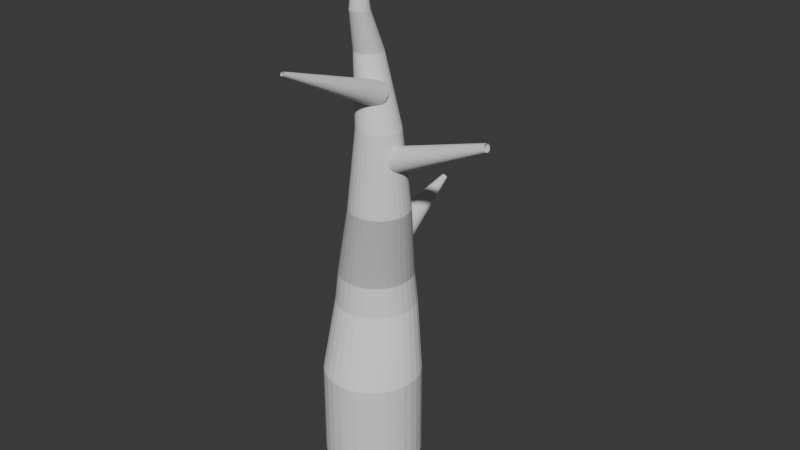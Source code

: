 # Source: env_tree_Harper_01.blend  (saved by Blender 5.0.119; exported with 4.5.12 LTS)
import bpy
from mathutils import Matrix  # noqa: F401  (used for matrix-valued properties, if any)

bpy.ops.wm.read_factory_settings(use_empty=True)
scene = bpy.context.scene
scene.name = 'Scene'

# ---- collections
col_collection = bpy.data.collections.new('Collection'); scene.collection.children.link(col_collection)

# ---- world
world_world = bpy.data.worlds.new('World'); scene.world = world_world
world_world.use_nodes = True; world_world.node_tree.nodes.clear()
_N = world_world.node_tree.nodes; _L = world_world.node_tree.links
n0 = _N.new('ShaderNodeOutputWorld'); n0.name = 'World Output'; n0.location = (200, 100)
n1 = _N.new('ShaderNodeBackground'); n1.name = 'Background'; n1.location = (-200, 100)
n1.inputs[0].default_value = (0.05088, 0.05088, 0.05088, 1.0)
_L.new(n1.outputs[0], n0.inputs[0])
n0.is_active_output = True
world_world.color = (0.05088, 0.05088, 0.05088)
world_world.sun_shadow_jitter_overblur = 0.0

# ---- meshes
me_x = bpy.data.meshes.new('柱体')
me_x.from_pydata([(0.0, 1.0, -1.0), (0.0, 1.0, 1.0), (0.1951, 0.9808, -1.0), (0.1951, 0.9808, 1.0), (0.3827, 0.9239, -1.0), (0.3827, 0.9239, 1.0), (0.5556, 0.8315, -1.0), (0.5556, 0.8315, 1.0), (0.7071, 0.7071, -1.0), (0.7071, 0.7071, 1.0), (0.8315, 0.5556, -1.0), (0.8315, 0.5556, 1.0), (0.9239, 0.3827, -1.0), (0.9239, 0.3827, 1.0), (0.9808, 0.1951, -1.0), (0.9808, 0.1951, 1.0), (1.0, 0.0, -1.0), (1.0, 0.0, 1.0), (0.9808, -0.1951, -1.0), (0.9808, -0.1951, 1.0), (0.9239, -0.3827, -1.0), (0.9239, -0.3827, 1.0), (0.8315, -0.5556, -1.0), (0.8315, -0.5556, 1.0), (0.7071, -0.7071, -1.0), (0.7071, -0.7071, 1.0), (0.5556, -0.8315, -1.0), (0.5556, -0.8315, 1.0), (0.3827, -0.9239, -1.0), (0.3827, -0.9239, 1.0), (0.1951, -0.9808, -1.0), (0.1951, -0.9808, 1.0), (0.0, -1.0, -1.0), (0.0, -1.0, 1.0), (-0.1951, -0.9808, -1.0), (-0.1951, -0.9808, 1.0), (-0.3827, -0.9239, -1.0), (-0.3827, -0.9239, 1.0), (-0.5556, -0.8315, -1.0), (-0.5556, -0.8315, 1.0), (-0.7071, -0.7071, -1.0), (-0.7071, -0.7071, 1.0), (-0.8315, -0.5556, -1.0), (-0.8315, -0.5556, 1.0), (-0.9239, -0.3827, -1.0), (-0.9239, -0.3827, 1.0), (-0.9808, -0.1951, -1.0), (-0.9808, -0.1951, 1.0), (-1.0, 0.0, -1.0), (-1.0, 0.0, 1.0), (-0.9808, 0.1951, -1.0), (-0.9808, 0.1951, 1.0), (-0.9239, 0.3827, -1.0), (-0.9239, 0.3827, 1.0), (-0.8315, 0.5556, -1.0), (-0.8315, 0.5556, 1.0), (-0.7071, 0.7071, -1.0), (-0.7071, 0.7071, 1.0), (-0.5556, 0.8315, -1.0), (-0.5556, 0.8315, 1.0), (-0.3827, 0.9239, -1.0), (-0.3827, 0.9239, 1.0), (-0.1951, 0.9808, -1.0), (-0.1951, 0.9808, 1.0), (0.00638, 0.03207, 9.978), (1.741e-07, 0.0327, 9.978), (0.01251, 0.03021, 9.978), (0.01817, 0.02719, 9.978), (0.02312, 0.02312, 9.978), (0.02719, 0.01817, 9.978), (0.03021, 0.01251, 9.978), (0.03207, 0.00638, 9.978), (0.0327, 1.441e-08, 9.978), (0.03207, -0.00638, 9.978), (0.03021, -0.01251, 9.978), (0.02719, -0.01817, 9.978), (0.02312, -0.02312, 9.978), (0.01817, -0.02719, 9.978), (0.01251, -0.03021, 9.978), (0.00638, -0.03207, 9.978), (1.741e-07, -0.0327, 9.978), (-0.00638, -0.03207, 9.978), (-0.01251, -0.03021, 9.978), (-0.01817, -0.02719, 9.978), (-0.02312, -0.02312, 9.978), (-0.02719, -0.01817, 9.978), (-0.03021, -0.01251, 9.978), (-0.03207, -0.00638, 9.978), (-0.0327, 1.441e-08, 9.978), (-0.03207, 0.00638, 9.978), (-0.03021, 0.01251, 9.978), (-0.02719, 0.01817, 9.978), (-0.02312, 0.02312, 9.978), (-0.01817, 0.02719, 9.978), (-0.01251, 0.03021, 9.978), (-0.00638, 0.03207, 9.978), (0.383, 0.9599, 2.249), (0.4603, 0.8152, 2.249), (0.007443, -0.2781, 2.249), (-0.1495, -0.3257, 2.249), (-1.134, 0.3317, 2.249), (-1.15, 0.495, 2.249), (-0.1495, 1.316, 2.249), (0.007443, 1.268, 2.249), (0.4603, 0.1747, 2.249), (0.383, 0.03008, 2.249), (-0.7777, -0.2008, 2.249), (-0.9045, -0.09673, 2.249), (-0.9045, 1.087, 2.249), (-0.7777, 1.191, 2.249), (0.5079, 0.6582, 2.249), (-0.3128, -0.3418, 2.249), (-1.134, 0.6582, 2.249), (0.1521, 1.191, 2.249), (0.2789, -0.09673, 2.249), (-1.009, 0.03008, 2.249), (-0.633, 1.268, 2.249), (0.524, 0.495, 2.249), (-0.476, -0.3257, 2.249), (-1.086, 0.8152, 2.249), (0.2789, 1.087, 2.249), (0.1521, -0.2008, 2.249), (-1.086, 0.1747, 2.249), (-0.476, 1.316, 2.249), (0.5079, 0.3317, 2.249), (-0.633, -0.2781, 2.249), (-1.009, 0.9599, 2.249), (-0.3128, 1.332, 2.249), (0.3266, 0.9222, 2.878), (-0.01849, -0.2155, 2.878), (-1.067, 0.3449, 2.878), (-0.1628, 1.249, 2.878), (0.3977, 0.2007, 2.878), (-0.74, -0.1444, 2.878), (-0.8566, 1.039, 2.878), (-0.3128, 1.264, 2.878), (0.3977, 0.7893, 2.878), (-0.1628, -0.2593, 2.878), (-1.082, 0.495, 2.878), (-0.01849, 1.205, 2.878), (0.3266, 0.06773, 2.878), (-0.8566, -0.04881, 2.878), (-0.74, 1.134, 2.878), (0.4415, 0.645, 2.878), (-0.3128, -0.2741, 2.878), (-1.067, 0.645, 2.878), (0.1145, 1.134, 2.878), (0.231, -0.04881, 2.878), (-0.9522, 0.06773, 2.878), (-0.6071, 1.205, 2.878), (0.4562, 0.495, 2.878), (-0.4628, -0.2593, 2.878), (-1.023, 0.7893, 2.878), (0.231, 1.039, 2.878), (0.1145, -0.1444, 2.878), (-1.023, 0.2007, 2.878), (-0.4628, 1.249, 2.878), (0.4415, 0.3449, 2.878), (-0.6071, -0.2155, 2.878), (-0.9522, 0.9222, 2.878), (0.8653, 0.1586, 4.749), (0.597, -0.7261, 4.749), (-0.2183, -0.2903, 4.749), (0.4848, 0.4128, 4.749), (0.9206, -0.4025, 4.749), (0.03593, -0.6708, 4.749), (-0.05468, 0.2492, 4.749), (0.3681, 0.4243, 4.749), (0.9206, 0.0552, 4.749), (0.4848, -0.7601, 4.749), (-0.2298, -0.1736, 4.749), (0.597, 0.3788, 4.749), (0.8653, -0.5058, 4.749), (-0.05468, -0.5965, 4.749), (0.03593, 0.3236, 4.749), (0.9546, -0.05697, 4.749), (0.3681, -0.7716, 4.749), (-0.2183, -0.05697, 4.749), (0.7004, 0.3236, 4.749), (0.791, -0.5965, 4.749), (-0.129, -0.5058, 4.749), (0.1393, 0.3788, 4.749), (0.9661, -0.1736, 4.749), (0.2515, -0.7601, 4.749), (-0.1843, 0.0552, 4.749), (0.791, 0.2492, 4.749), (0.7004, -0.6708, 4.749), (-0.1843, -0.4025, 4.749), (0.2515, 0.4128, 4.749), (0.9546, -0.2903, 4.749), (0.1393, -0.7261, 4.749), (-0.129, 0.1586, 4.749), (0.7238, 0.06403, 6.329), (0.5319, -0.5689, 6.329), (-0.05142, -0.2571, 6.329), (0.4516, 0.2459, 6.329), (0.7634, -0.3373, 6.329), (0.1305, -0.5293, 6.329), (0.06565, 0.1289, 6.329), (0.3681, 0.2542, 6.329), (0.7634, -0.009924, 6.329), (0.4516, -0.5932, 6.329), (-0.05964, -0.1736, 6.329), (0.5319, 0.2216, 6.329), (0.7238, -0.4113, 6.329), (0.06565, -0.4761, 6.329), (0.1305, 0.1821, 6.329), (0.7877, -0.09017, 6.329), (0.3681, -0.6014, 6.329), (-0.05142, -0.09017, 6.329), (0.6058, 0.1821, 6.329), (0.6706, -0.4761, 6.329), (0.01245, -0.4113, 6.329), (0.2044, 0.2216, 6.329), (0.7959, -0.1736, 6.329), (0.2847, -0.5932, 6.329), (-0.02708, -0.009924, 6.329), (0.6706, 0.1289, 6.329), (0.6058, -0.5293, 6.329), (-0.02708, -0.3373, 6.329), (0.2847, 0.2459, 6.329), (0.7877, -0.2571, 6.329), (0.2044, -0.5689, 6.329), (0.01245, 0.06403, 6.329), (0.2352, 0.1572, 7.656), (0.1083, -0.2614, 7.656), (-0.2775, -0.05519, 7.656), (0.05519, 0.2775, 7.656), (0.2614, -0.1083, 7.656), (-0.1572, -0.2352, 7.656), (-0.2, 0.2, 7.656), (1.29e-07, 0.2829, 7.656), (0.2614, 0.1083, 7.656), (0.05519, -0.2775, 7.656), (-0.2829, 1.069e-08, 7.656), (0.1083, 0.2614, 7.656), (0.2352, -0.1572, 7.656), (-0.2, -0.2, 7.656), (-0.1572, 0.2352, 7.656), (0.2775, 0.05519, 7.656), (1.29e-07, -0.2829, 7.656), (-0.2775, 0.05519, 7.656), (0.1572, 0.2352, 7.656), (0.2, -0.2, 7.656), (-0.2352, -0.1572, 7.656), (-0.1083, 0.2614, 7.656), (0.2829, 1.069e-08, 7.656), (-0.05519, -0.2775, 7.656), (-0.2614, 0.1083, 7.656), (0.2, 0.2, 7.656), (0.1572, -0.2352, 7.656), (-0.2614, -0.1083, 7.656), (-0.05519, 0.2775, 7.656), (0.2775, -0.05519, 7.656), (-0.1083, -0.2614, 7.656), (-0.2352, 0.1572, 7.656), (0.2253, -0.1937, 8.458), (0.1404, -0.4735, 8.458), (-0.1175, -0.3356, 8.458), (0.1049, -0.1133, 8.458), (0.2427, -0.3711, 8.458), (-0.03706, -0.456, 8.458), (-0.06572, -0.165, 8.458), (0.06801, -0.1096, 8.458), (0.2427, -0.2264, 8.458), (0.1049, -0.4842, 8.458), (-0.1211, -0.2987, 8.458), (0.1404, -0.124, 8.458), (0.2253, -0.4038, 8.458), (-0.06572, -0.4325, 8.458), (-0.03706, -0.1415, 8.458), (0.2535, -0.2619, 8.458), (0.06801, -0.4879, 8.458), (-0.1175, -0.2619, 8.458), (0.1731, -0.1415, 8.458), (0.2017, -0.4325, 8.458), (-0.08924, -0.4038, 8.458), (-0.004364, -0.124, 8.458), (0.2571, -0.2987, 8.458), (0.03111, -0.4842, 8.458), (-0.1067, -0.2264, 8.458), (0.2017, -0.165, 8.458), (0.1731, -0.456, 8.458), (-0.1067, -0.3711, 8.458), (0.03111, -0.1133, 8.458), (0.2535, -0.3356, 8.458), (-0.004364, -0.4735, 8.458), (-0.08924, -0.1937, 8.458), (0.1602, -0.2371, 9.184), (0.1105, -0.4012, 9.184), (-0.04077, -0.3204, 9.184), (0.08965, -0.19, 9.184), (0.1705, -0.3412, 9.184), (0.006391, -0.391, 9.184), (-0.01042, -0.2203, 9.184), (0.06801, -0.1878, 9.184), (0.1705, -0.2563, 9.184), (0.08965, -0.4075, 9.184), (-0.0429, -0.2987, 9.184), (0.1105, -0.1963, 9.184), (0.1602, -0.3604, 9.184), (-0.01042, -0.3772, 9.184), (0.006391, -0.2065, 9.184), (0.1768, -0.2771, 9.184), (0.06801, -0.4097, 9.184), (-0.04077, -0.2771, 9.184), (0.1296, -0.2065, 9.184), (0.1464, -0.3772, 9.184), (-0.02421, -0.3604, 9.184), (0.02557, -0.1963, 9.184), (0.1789, -0.2987, 9.184), (0.04637, -0.4075, 9.184), (-0.03446, -0.2563, 9.184), (0.1464, -0.2203, 9.184), (0.1296, -0.391, 9.184), (-0.03446, -0.3412, 9.184), (0.04637, -0.19, 9.184), (0.1768, -0.3204, 9.184), (0.02557, -0.4012, 9.184), (-0.02421, -0.2371, 9.184), (7.019e-09, 0.3922, 3.115), (0.08199, 0.3881, 3.122), (0.1608, 0.3758, 3.142), (0.2335, 0.3559, 3.176), (0.2972, 0.3291, 3.22), (0.3494, 0.2965, 3.275), (0.3883, 0.2593, 3.338), (0.4122, 0.2188, 3.405), (0.4203, 0.1768, 3.476), (0.4122, 0.1348, 3.546), (0.3883, 0.0944, 3.614), (0.3494, 0.05717, 3.676), (0.2972, 0.02453, 3.731), (0.2335, -0.00226, 3.776), (0.1608, -0.02216, 3.809), (0.08199, -0.03442, 3.83), (7.019e-09, -0.03856, 3.836), (-0.08199, -0.03442, 3.83), (-0.1608, -0.02216, 3.809), (-0.2335, -0.00226, 3.776), (-0.2972, 0.02453, 3.731), (-0.3494, 0.05717, 3.676), (-0.3883, 0.0944, 3.614), (-0.4122, 0.1348, 3.546), (-0.4203, 0.1768, 3.476), (-0.4122, 0.2188, 3.405), (-0.3883, 0.2593, 3.338), (-0.3494, 0.2965, 3.275), (-0.2972, 0.3291, 3.22), (-0.2335, 0.3559, 3.176), (-0.1608, 0.3758, 3.142), (-0.08199, 0.3881, 3.122), (2.777e-09, 2.303, 4.36), (0.01135, 2.303, 4.361), (0.02226, 2.301, 4.364), (0.03232, 2.298, 4.369), (0.04114, 2.295, 4.375), (0.04837, 2.29, 4.383), (0.05375, 2.285, 4.391), (0.05706, 2.279, 4.401), (0.05818, 2.274, 4.41), (0.05706, 2.268, 4.42), (0.05375, 2.262, 4.429), (0.04837, 2.257, 4.438), (0.04114, 2.252, 4.446), (0.03232, 2.249, 4.452), (0.02226, 2.246, 4.456), (0.01135, 2.244, 4.459), (2.777e-09, 2.244, 4.46), (-0.01135, 2.244, 4.459), (-0.02226, 2.246, 4.456), (-0.03232, 2.249, 4.452), (-0.04114, 2.252, 4.446), (-0.04837, 2.257, 4.438), (-0.05375, 2.262, 4.429), (-0.05706, 2.268, 4.42), (-0.05818, 2.274, 4.41), (-0.05706, 2.279, 4.401), (-0.05375, 2.285, 4.391), (-0.04837, 2.29, 4.383), (-0.04114, 2.295, 4.375), (-0.03232, 2.298, 4.369), (-0.02226, 2.301, 4.364), (-0.01135, 2.303, 4.361), (0.5739, -0.2833, 6.869), (0.4628, -0.09209, 7.181), (0.1255, -0.1863, 7.027), (0.4164, -0.3383, 6.779), (0.5968, -0.162, 7.066), (0.2307, -0.104, 7.161), (0.1932, -0.3029, 6.837), (0.3681, -0.3408, 6.775), (0.5968, -0.261, 6.905), (0.4164, -0.08473, 7.193), (0.1207, -0.2115, 6.986), (0.4628, -0.331, 6.791), (0.5739, -0.1397, 7.103), (0.1932, -0.1201, 7.135), (0.2307, -0.319, 6.81), (0.6108, -0.2367, 6.945), (0.3681, -0.08224, 7.197), (0.1255, -0.2367, 6.945), (0.5056, -0.319, 6.81), (0.5431, -0.1201, 7.135), (0.1624, -0.1397, 7.103), (0.2735, -0.331, 6.791), (0.6156, -0.2115, 6.986), (0.3199, -0.08473, 7.193), (0.1395, -0.261, 6.905), (0.5431, -0.3029, 6.837), (0.5056, -0.104, 7.161), (0.1395, -0.162, 7.066), (0.3199, -0.3383, 6.779), (0.6108, -0.1863, 7.027), (0.2735, -0.09209, 7.181), (0.1624, -0.2833, 6.869), (0.5739, -0.2833, 6.869), (0.4628, -0.09209, 7.181), (0.1255, -0.1863, 7.027), (0.4164, -0.3383, 6.779), (0.5968, -0.162, 7.066), (0.2307, -0.104, 7.161), (0.1932, -0.3029, 6.837), (0.3681, -0.3408, 6.775), (0.5968, -0.261, 6.905), (0.4164, -0.08473, 7.193), (0.1207, -0.2115, 6.986), (0.4628, -0.331, 6.791), (0.5739, -0.1397, 7.103), (0.1932, -0.1201, 7.135), (0.2307, -0.319, 6.81), (0.6108, -0.2367, 6.945), (0.3681, -0.08224, 7.197), (0.1255, -0.2367, 6.945), (0.5056, -0.319, 6.81), (0.5431, -0.1201, 7.135), (0.1624, -0.1397, 7.103), (0.2735, -0.331, 6.791), (0.6156, -0.2115, 6.986), (0.3199, -0.08473, 7.193), (0.1395, -0.261, 6.905), (0.5431, -0.3029, 6.837), (0.5056, -0.104, 7.161), (0.1395, -0.162, 7.066), (0.3199, -0.3383, 6.779), (0.6108, -0.1863, 7.027), (0.2735, -0.09209, 7.181), (0.1624, -0.2833, 6.869), (0.4005, -2.496, 7.94), (0.3831, -2.466, 7.989), (0.3299, -2.481, 7.965), (0.3757, -2.505, 7.926), (0.4041, -2.477, 7.971), (0.3465, -2.468, 7.986), (0.3406, -2.499, 7.935), (0.3681, -2.505, 7.925), (0.4041, -2.493, 7.946), (0.3757, -2.465, 7.991), (0.3292, -2.485, 7.958), (0.3831, -2.504, 7.928), (0.4005, -2.474, 7.977), (0.3406, -2.471, 7.982), (0.3465, -2.502, 7.931), (0.4063, -2.489, 7.952), (0.3681, -2.465, 7.992), (0.3299, -2.489, 7.952), (0.3898, -2.502, 7.931), (0.3957, -2.471, 7.982), (0.3358, -2.474, 7.977), (0.3532, -2.504, 7.928), (0.4071, -2.485, 7.958), (0.3605, -2.465, 7.991), (0.3322, -2.493, 7.946), (0.3957, -2.499, 7.935), (0.3898, -2.468, 7.986), (0.3322, -2.477, 7.971), (0.3605, -2.505, 7.926), (0.4063, -2.481, 7.965), (0.3532, -2.466, 7.989), (0.3358, -2.496, 7.94), (0.6082, -0.0332, 5.977), (0.6354, -0.4072, 5.867), (0.7182, -0.2229, 5.533), (0.6468, 0.07428, 5.821), (0.6026, -0.2704, 6.0), (0.6924, -0.3838, 5.637), (0.7016, 0.005105, 5.6), (0.6586, 0.07914, 5.773), (0.6026, -0.0769, 6.0), (0.6468, -0.4215, 5.821), (0.7194, -0.1736, 5.528), (0.6354, 0.0599, 5.867), (0.6082, -0.3141, 5.977), (0.7016, -0.3524, 5.6), (0.6924, 0.03654, 5.637), (0.5991, -0.1243, 6.014), (0.6586, -0.4264, 5.773), (0.7182, -0.1243, 5.533), (0.6249, 0.03654, 5.91), (0.6157, -0.3524, 5.947), (0.7091, -0.3141, 5.569), (0.6819, 0.0599, 5.679), (0.5979, -0.1736, 6.019), (0.6705, -0.4215, 5.725), (0.7147, -0.0769, 5.547), (0.6157, 0.005105, 5.947), (0.6249, -0.3838, 5.91), (0.7147, -0.2704, 5.547), (0.6705, 0.07428, 5.725), (0.5991, -0.2229, 6.014), (0.6819, -0.4072, 5.679), (0.7091, -0.0332, 5.569), (2.714, -0.1286, 6.647), (2.723, -0.2484, 6.612), (2.749, -0.1894, 6.504), (2.726, -0.09422, 6.597), (2.712, -0.2046, 6.654), (2.741, -0.241, 6.538), (2.744, -0.1164, 6.526), (2.73, -0.09266, 6.582), (2.712, -0.1426, 6.654), (2.726, -0.253, 6.597), (2.75, -0.1736, 6.503), (2.723, -0.09883, 6.612), (2.714, -0.2186, 6.647), (2.744, -0.2309, 6.526), (2.741, -0.1063, 6.538), (2.711, -0.1578, 6.659), (2.73, -0.2546, 6.582), (2.749, -0.1578, 6.504), (2.719, -0.1063, 6.625), (2.716, -0.2309, 6.637), (2.746, -0.2186, 6.516), (2.738, -0.09883, 6.551), (2.711, -0.1736, 6.66), (2.734, -0.253, 6.566), (2.748, -0.1426, 6.509), (2.716, -0.1164, 6.637), (2.719, -0.241, 6.625), (2.748, -0.2046, 6.509), (2.734, -0.09422, 6.566), (2.711, -0.1894, 6.659), (2.738, -0.2484, 6.551), (2.746, -0.1286, 6.516)], [], [(0, 1, 3, 2), (2, 3, 5, 4), (4, 5, 7, 6), (6, 7, 9, 8), (8, 9, 11, 10), (10, 11, 13, 12), (12, 13, 15, 14), (14, 15, 17, 16), (16, 17, 19, 18), (18, 19, 21, 20), (20, 21, 23, 22), (22, 23, 25, 24), (24, 25, 27, 26), (26, 27, 29, 28), (28, 29, 31, 30), (30, 31, 33, 32), (32, 33, 35, 34), (34, 35, 37, 36), (36, 37, 39, 38), (38, 39, 41, 40), (40, 41, 43, 42), (42, 43, 45, 44), (44, 45, 47, 46), (46, 47, 49, 48), (48, 49, 51, 50), (50, 51, 53, 52), (52, 53, 55, 54), (54, 55, 57, 56), (56, 57, 59, 58), (58, 59, 61, 60), (296, 288, 69, 70), (60, 61, 63, 62), (62, 63, 1, 0), (0, 2, 4, 6, 8, 10, 12, 14, 16, 18, 20, 22, 24, 26, 28, 30, 32, 34, 36, 38, 40, 42, 44, 46, 48, 50, 52, 54, 56, 58, 60, 62), (64, 65, 95, 94, 93, 92, 91, 90, 89, 88, 87, 86, 85, 84, 83, 82, 81, 80, 79, 78, 77, 76, 75, 74, 73, 72, 71, 70, 69, 68, 67, 66), (297, 289, 78, 79), (298, 290, 87, 88), (299, 291, 64, 66), (300, 292, 74, 75), (301, 293, 83, 84), (302, 294, 92, 93), (303, 296, 70, 71), (304, 297, 79, 80), (305, 298, 88, 89), (306, 299, 66, 67), (307, 300, 75, 76), (308, 301, 84, 85), (309, 302, 93, 94), (310, 303, 71, 72), (311, 304, 80, 81), (312, 305, 89, 90), (313, 306, 67, 68), (314, 307, 76, 77), (315, 308, 85, 86), (316, 309, 94, 95), (317, 310, 72, 73), (318, 311, 81, 82), (319, 312, 90, 91), (288, 313, 68, 69), (289, 314, 77, 78), (290, 315, 86, 87), (291, 295, 65, 64), (295, 316, 95, 65), (292, 317, 73, 74), (293, 318, 82, 83), (294, 319, 91, 92), (57, 55, 126, 108), (39, 37, 125, 106), (21, 19, 124, 104), (1, 63, 123, 127), (3, 1, 127, 102), (47, 45, 122, 100), (29, 27, 121, 98), (11, 9, 120, 96), (55, 53, 119, 126), (37, 35, 118, 125), (19, 17, 117, 124), (63, 61, 116, 123), (45, 43, 115, 122), (27, 25, 114, 121), (9, 7, 113, 120), (53, 51, 112, 119), (35, 33, 111, 118), (17, 15, 110, 117), (61, 59, 109, 116), (43, 41, 107, 115), (25, 23, 105, 114), (7, 5, 103, 113), (51, 49, 101, 112), (33, 31, 99, 111), (15, 13, 97, 110), (59, 57, 108, 109), (41, 39, 106, 107), (23, 21, 104, 105), (5, 3, 102, 103), (49, 47, 100, 101), (31, 29, 98, 99), (13, 11, 96, 97), (108, 126, 159, 134), (106, 125, 158, 133), (104, 124, 157, 132), (127, 123, 156, 135), (102, 127, 135, 131), (100, 122, 155, 130), (98, 121, 154, 129), (96, 120, 153, 128), (126, 119, 152, 159), (125, 118, 151, 158), (124, 117, 150, 157), (123, 116, 149, 156), (122, 115, 148, 155), (121, 114, 147, 154), (120, 113, 146, 153), (119, 112, 145, 152), (118, 111, 144, 151), (117, 110, 143, 150), (116, 109, 142, 149), (115, 107, 141, 148), (114, 105, 140, 147), (113, 103, 139, 146), (112, 101, 138, 145), (111, 99, 137, 144), (110, 97, 136, 143), (109, 108, 134, 142), (107, 106, 133, 141), (105, 104, 132, 140), (103, 102, 131, 139), (101, 100, 130, 138), (99, 98, 129, 137), (97, 96, 128, 136), (134, 159, 191, 166), (133, 158, 190, 165), (132, 157, 189, 164), (135, 156, 188, 167), (131, 135, 167, 163), (130, 155, 187, 162), (129, 154, 186, 161), (128, 153, 185, 160), (159, 152, 184, 191), (158, 151, 183, 190), (157, 150, 182, 189), (156, 149, 181, 188), (155, 148, 180, 187), (154, 147, 179, 186), (153, 146, 178, 185), (152, 145, 177, 184), (151, 144, 176, 183), (150, 143, 175, 182), (149, 142, 174, 181), (148, 141, 173, 180), (147, 140, 172, 179), (146, 139, 171, 178), (145, 138, 170, 177), (144, 137, 169, 176), (143, 136, 168, 175), (142, 134, 166, 174), (141, 133, 165, 173), (140, 132, 164, 172), (139, 131, 163, 171), (138, 130, 162, 170), (137, 129, 161, 169), (136, 128, 160, 168), (166, 191, 223, 198), (165, 190, 222, 197), (164, 189, 221, 196), (167, 188, 220, 199), (163, 167, 199, 195), (162, 187, 219, 194), (161, 186, 218, 193), (160, 185, 217, 192), (191, 184, 216, 223), (190, 183, 215, 222), (189, 182, 214, 221), (188, 181, 213, 220), (187, 180, 212, 219), (186, 179, 211, 218), (185, 178, 210, 217), (184, 177, 209, 216), (183, 176, 208, 215), (182, 175, 207, 214), (181, 174, 206, 213), (180, 173, 205, 212), (179, 172, 204, 211), (178, 171, 203, 210), (177, 170, 202, 209), (176, 169, 201, 208), (175, 168, 200, 207), (174, 166, 198, 206), (173, 165, 197, 205), (172, 164, 196, 204), (171, 163, 195, 203), (170, 162, 194, 202), (169, 161, 193, 201), (168, 160, 192, 200), (198, 223, 255, 230), (197, 222, 254, 229), (196, 221, 253, 228), (199, 220, 252, 231), (195, 199, 231, 227), (194, 219, 251, 226), (193, 218, 250, 225), (192, 217, 249, 224), (223, 216, 248, 255), (222, 215, 247, 254), (221, 214, 246, 253), (220, 213, 245, 252), (219, 212, 244, 251), (218, 211, 243, 250), (217, 210, 242, 249), (216, 209, 241, 248), (215, 208, 240, 247), (214, 207, 239, 246), (213, 206, 238, 245), (212, 205, 237, 244), (211, 204, 236, 243), (210, 203, 235, 242), (209, 202, 234, 241), (208, 201, 233, 240), (207, 200, 232, 239), (206, 198, 230, 238), (205, 197, 229, 237), (204, 196, 228, 236), (203, 195, 227, 235), (202, 194, 226, 234), (201, 193, 225, 233), (200, 192, 224, 232), (230, 255, 287, 262), (229, 254, 286, 261), (228, 253, 285, 260), (231, 252, 284, 263), (227, 231, 263, 259), (226, 251, 283, 258), (225, 250, 282, 257), (224, 249, 281, 256), (255, 248, 280, 287), (254, 247, 279, 286), (253, 246, 278, 285), (252, 245, 277, 284), (251, 244, 276, 283), (250, 243, 275, 282), (249, 242, 274, 281), (248, 241, 273, 280), (247, 240, 272, 279), (246, 239, 271, 278), (245, 238, 270, 277), (244, 237, 269, 276), (243, 236, 268, 275), (242, 235, 267, 274), (241, 234, 266, 273), (240, 233, 265, 272), (239, 232, 264, 271), (238, 230, 262, 270), (237, 229, 261, 269), (236, 228, 260, 268), (235, 227, 259, 267), (234, 226, 258, 266), (233, 225, 257, 265), (232, 224, 256, 264), (262, 287, 319, 294), (261, 286, 318, 293), (260, 285, 317, 292), (263, 284, 316, 295), (259, 263, 295, 291), (258, 283, 315, 290), (257, 282, 314, 289), (256, 281, 313, 288), (287, 280, 312, 319), (286, 279, 311, 318), (285, 278, 310, 317), (284, 277, 309, 316), (283, 276, 308, 315), (282, 275, 307, 314), (281, 274, 306, 313), (280, 273, 305, 312), (279, 272, 304, 311), (278, 271, 303, 310), (277, 270, 302, 309), (276, 269, 301, 308), (275, 268, 300, 307), (274, 267, 299, 306), (273, 266, 298, 305), (272, 265, 297, 304), (271, 264, 296, 303), (270, 262, 294, 302), (269, 261, 293, 301), (268, 260, 292, 300), (267, 259, 291, 299), (266, 258, 290, 298), (265, 257, 289, 297), (264, 256, 288, 296), (339, 340, 372, 371), (326, 327, 359, 358), (340, 341, 373, 372), (327, 328, 360, 359), (341, 342, 374, 373), (328, 329, 361, 360), (342, 343, 375, 374), (329, 330, 362, 361), (343, 344, 376, 375), (330, 331, 363, 362), (344, 345, 377, 376), (331, 332, 364, 363), (345, 346, 378, 377), (332, 333, 365, 364), (346, 347, 379, 378), (333, 334, 366, 365), (320, 321, 353, 352), (347, 348, 380, 379), (334, 335, 367, 366), (321, 322, 354, 353), (348, 349, 381, 380), (335, 336, 368, 367), (322, 323, 355, 354), (349, 350, 382, 381), (336, 337, 369, 368), (323, 324, 356, 355), (350, 351, 383, 382), (337, 338, 370, 369), (324, 325, 357, 356), (351, 320, 352, 383), (338, 339, 371, 370), (325, 326, 358, 357), (391, 412, 444, 423), (393, 385, 417, 425), (406, 399, 431, 438), (387, 391, 423, 419), (392, 384, 416, 424), (405, 398, 430, 437), (386, 411, 443, 418), (404, 397, 429, 436), (385, 410, 442, 417), (403, 396, 428, 435), (384, 409, 441, 416), (402, 395, 427, 434), (415, 408, 440, 447), (401, 394, 426, 433), (414, 407, 439, 446), (400, 393, 425, 432), (413, 406, 438, 445), (399, 392, 424, 431), (412, 405, 437, 444), (398, 390, 422, 430), (411, 404, 436, 443), (397, 389, 421, 429), (410, 403, 435, 442), (390, 415, 447, 422), (396, 388, 420, 428), (409, 402, 434, 441), (389, 414, 446, 421), (395, 387, 419, 427), (408, 401, 433, 440), (388, 413, 445, 420), (394, 386, 418, 426), (407, 400, 432, 439), (430, 422, 454, 462), (443, 436, 468, 475), (429, 421, 453, 461), (442, 435, 467, 474), (422, 447, 479, 454), (428, 420, 452, 460), (441, 434, 466, 473), (421, 446, 478, 453), (427, 419, 451, 459), (440, 433, 465, 472), (420, 445, 477, 452), (426, 418, 450, 458), (439, 432, 464, 471), (423, 444, 476, 455), (425, 417, 449, 457), (438, 431, 463, 470), (419, 423, 455, 451), (424, 416, 448, 456), (437, 430, 462, 469), (418, 443, 475, 450), (436, 429, 461, 468), (417, 442, 474, 449), (435, 428, 460, 467), (416, 441, 473, 448), (434, 427, 459, 466), (447, 440, 472, 479), (433, 426, 458, 465), (446, 439, 471, 478), (432, 425, 457, 464), (445, 438, 470, 477), (431, 424, 456, 463), (444, 437, 469, 476), (483, 487, 519, 515), (488, 480, 512, 520), (501, 494, 526, 533), (482, 507, 539, 514), (500, 493, 525, 532), (481, 506, 538, 513), (499, 492, 524, 531), (480, 505, 537, 512), (498, 491, 523, 530), (511, 504, 536, 543), (497, 490, 522, 529), (510, 503, 535, 542), (496, 489, 521, 528), (509, 502, 534, 541), (495, 488, 520, 527), (508, 501, 533, 540), (494, 486, 518, 526), (507, 500, 532, 539), (493, 485, 517, 525), (506, 499, 531, 538), (486, 511, 543, 518), (492, 484, 516, 524), (505, 498, 530, 537), (485, 510, 542, 517), (491, 483, 515, 523), (504, 497, 529, 536), (484, 509, 541, 516), (490, 482, 514, 522), (503, 496, 528, 535), (487, 508, 540, 519), (489, 481, 513, 521), (502, 495, 527, 534)])
_uv = me_x.uv_layers.new(name='UV贴图')
_uv.uv.foreach_set('vector', [1.0, 0.5, 1.0, 1.0, 0.9688, 1.0, 0.9688, 0.5, 0.9688, 0.5, 0.9688, 1.0, 0.9375, 1.0, 0.9375, 0.5, 0.9375, 0.5, 0.9375, 1.0, 0.9062, 1.0, 0.9062, 0.5, 0.9062, 0.5, 0.9062, 1.0, 0.875, 1.0, 0.875, 0.5, 0.875, 0.5, 0.875, 1.0, 0.8438, 1.0, 0.8438, 0.5, 0.8438, 0.5, 0.8438, 1.0, 0.8125, 1.0, 0.8125, 0.5, 0.8125, 0.5, 0.8125, 1.0, 0.7812, 1.0, 0.7812, 0.5, 0.7812, 0.5, 0.7812, 1.0, 0.75, 1.0, 0.75, 0.5, 0.75, 0.5, 0.75, 1.0, 0.7188, 1.0, 0.7188, 0.5, 0.7188, 0.5, 0.7188, 1.0, 0.6875, 1.0, 0.6875, 0.5, 0.6875, 0.5, 0.6875, 1.0, 0.6562, 1.0, 0.6562, 0.5, 0.6562, 0.5, 0.6562, 1.0, 0.625, 1.0, 0.625, 0.5, 0.625, 0.5, 0.625, 1.0, 0.5938, 1.0, 0.5938, 0.5, 0.5938, 0.5, 0.5938, 1.0, 0.5625, 1.0, 0.5625, 0.5, 0.5625, 0.5, 0.5625, 1.0, 0.5312, 1.0, 0.5312, 0.5, 0.5312, 0.5, 0.5312, 1.0, 0.5, 1.0, 0.5, 0.5, 0.5, 0.5, 0.5, 1.0, 0.4688, 1.0, 0.4688, 0.5, 0.4688, 0.5, 0.4688, 1.0, 0.4375, 1.0, 0.4375, 0.5, 0.4375, 0.5, 0.4375, 1.0, 0.4062, 1.0, 0.4062, 0.5, 0.4062, 0.5, 0.4062, 1.0, 0.375, 1.0, 0.375, 0.5, 0.375, 0.5, 0.375, 1.0, 0.3438, 1.0, 0.3438, 0.5, 0.3438, 0.5, 0.3438, 1.0, 0.3125, 1.0, 0.3125, 0.5, 0.3125, 0.5, 0.3125, 1.0, 0.2812, 1.0, 0.2812, 0.5, 0.2812, 0.5, 0.2812, 1.0, 0.25, 1.0, 0.25, 0.5, 0.25, 0.5, 0.25, 1.0, 0.2188, 1.0, 0.2188, 0.5, 0.2188, 0.5, 0.2188, 1.0, 0.1875, 1.0, 0.1875, 0.5, 0.1875, 0.5, 0.1875, 1.0, 0.1562, 1.0, 0.1562, 0.5, 0.1562, 0.5, 0.1562, 1.0, 0.125, 1.0, 0.125, 0.5, 0.125, 0.5, 0.125, 1.0, 0.09375, 1.0, 0.09375, 0.5, 0.09375, 0.5, 0.09375, 1.0, 0.0625, 1.0, 0.0625, 0.5, 0.8125, 1.0, 0.8438, 1.0, 0.8438, 1.0, 0.8125, 1.0, 0.0625, 0.5, 0.0625, 1.0, 0.03125, 1.0, 0.03125, 0.5, 0.03125, 0.5, 0.03125, 1.0, 0.0, 1.0, 0.0, 0.5, 0.75, 0.49, 0.7968, 0.4854, 0.8418, 0.4717, 0.8833, 0.4496, 0.9197, 0.4197, 0.9496, 0.3833, 0.9717, 0.3418, 0.9854, 0.2968, 0.99, 0.25, 0.9854, 0.2032, 0.9717, 0.1582, 0.9496, 0.1167, 0.9197, 0.08029, 0.8833, 0.05045, 0.8418, 0.02827, 0.7968, 0.01461, 0.75, 0.01, 0.7032, 0.01461, 0.6582, 0.02827, 0.6167, 0.05045, 0.5803, 0.08029, 0.5504, 0.1167, 0.5283, 0.1582, 0.5146, 0.2032, 0.51, 0.25, 0.5146, 0.2968, 0.5283, 0.3418, 0.5504, 0.3833, 0.5803, 0.4197, 0.6167, 0.4496, 0.6582, 0.4717, 0.7032, 0.4854, 0.2968, 0.4854, 0.25, 0.49, 0.2032, 0.4854, 0.1582, 0.4717, 0.1167, 0.4496, 0.08029, 0.4197, 0.05045, 0.3833, 0.02827, 0.3418, 0.01461, 0.2968, 0.01, 0.25, 0.01461, 0.2032, 0.02827, 0.1582, 0.05045, 0.1167, 0.08029, 0.08029, 0.1167, 0.05045, 0.1582, 0.02827, 0.2032, 0.01461, 0.25, 0.01, 0.2968, 0.01461, 0.3418, 0.02827, 0.3833, 0.05045, 0.4197, 0.08029, 0.4496, 0.1167, 0.4717, 0.1582, 0.4854, 0.2032, 0.49, 0.25, 0.4854, 0.2968, 0.4717, 0.3418, 0.4496, 0.3833, 0.4197, 0.4197, 0.3833, 0.4496, 0.3418, 0.4717, 0.5312, 1.0, 0.5625, 1.0, 0.5625, 1.0, 0.5312, 1.0, 0.25, 1.0, 0.2812, 1.0, 0.2812, 1.0, 0.25, 1.0, 0.9375, 1.0, 0.9688, 1.0, 0.9688, 1.0, 0.9375, 1.0, 0.6562, 1.0, 0.6875, 1.0, 0.6875, 1.0, 0.6562, 1.0, 0.375, 1.0, 0.4062, 1.0, 0.4062, 1.0, 0.375, 1.0, 0.09375, 1.0, 0.125, 1.0, 0.125, 1.0, 0.09375, 1.0, 0.7812, 1.0, 0.8125, 1.0, 0.8125, 1.0, 0.7812, 1.0, 0.5, 1.0, 0.5312, 1.0, 0.5312, 1.0, 0.5, 1.0, 0.2188, 1.0, 0.25, 1.0, 0.25, 1.0, 0.2188, 1.0, 0.9063, 1.0, 0.9375, 1.0, 0.9375, 1.0, 0.9062, 1.0, 0.625, 1.0, 0.6562, 1.0, 0.6562, 1.0, 0.625, 1.0, 0.3438, 1.0, 0.375, 1.0, 0.375, 1.0, 0.3438, 1.0, 0.0625, 1.0, 0.09375, 1.0, 0.09375, 1.0, 0.0625, 1.0, 0.75, 1.0, 0.7812, 1.0, 0.7812, 1.0, 0.75, 1.0, 0.4688, 1.0, 0.5, 1.0, 0.5, 1.0, 0.4688, 1.0, 0.1875, 1.0, 0.2188, 1.0, 0.2188, 1.0, 0.1875, 1.0, 0.875, 1.0, 0.9063, 1.0, 0.9062, 1.0, 0.875, 1.0, 0.5938, 1.0, 0.625, 1.0, 0.625, 1.0, 0.5938, 1.0, 0.3125, 1.0, 0.3438, 1.0, 0.3438, 1.0, 0.3125, 1.0, 0.03125, 1.0, 0.0625, 1.0, 0.0625, 1.0, 0.03125, 1.0, 0.7188, 1.0, 0.75, 1.0, 0.75, 1.0, 0.7188, 1.0, 0.4375, 1.0, 0.4688, 1.0, 0.4688, 1.0, 0.4375, 1.0, 0.1562, 1.0, 0.1875, 1.0, 0.1875, 1.0, 0.1562, 1.0, 0.8438, 1.0, 0.875, 1.0, 0.875, 1.0, 0.8438, 1.0, 0.5625, 1.0, 0.5938, 1.0, 0.5938, 1.0, 0.5625, 1.0, 0.2812, 1.0, 0.3125, 1.0, 0.3125, 1.0, 0.2812, 1.0, 0.9688, 1.0, 1.0, 1.0, 1.0, 1.0, 0.9688, 1.0, 0.0, 1.0, 0.03125, 1.0, 0.03125, 1.0, 0.0, 1.0, 0.6875, 1.0, 0.7188, 1.0, 0.7188, 1.0, 0.6875, 1.0, 0.4062, 1.0, 0.4375, 1.0, 0.4375, 1.0, 0.4062, 1.0, 0.125, 1.0, 0.1562, 1.0, 0.1562, 1.0, 0.125, 1.0, 0.125, 1.0, 0.1562, 1.0, 0.1562, 1.0, 0.125, 1.0, 0.4062, 1.0, 0.4375, 1.0, 0.4375, 1.0, 0.4062, 1.0, 0.6875, 1.0, 0.7188, 1.0, 0.7188, 1.0, 0.6875, 1.0, 0.0, 1.0, 0.03125, 1.0, 0.03125, 1.0, 0.0, 1.0, 0.9688, 1.0, 1.0, 1.0, 1.0, 1.0, 0.9688, 1.0, 0.2812, 1.0, 0.3125, 1.0, 0.3125, 1.0, 0.2812, 1.0, 0.5625, 1.0, 0.5938, 1.0, 0.5938, 1.0, 0.5625, 1.0, 0.8438, 1.0, 0.875, 1.0, 0.875, 1.0, 0.8438, 1.0, 0.1562, 1.0, 0.1875, 1.0, 0.1875, 1.0, 0.1562, 1.0, 0.4375, 1.0, 0.4688, 1.0, 0.4688, 1.0, 0.4375, 1.0, 0.7188, 1.0, 0.75, 1.0, 0.75, 1.0, 0.7188, 1.0, 0.03125, 1.0, 0.0625, 1.0, 0.0625, 1.0, 0.03125, 1.0, 0.3125, 1.0, 0.3438, 1.0, 0.3438, 1.0, 0.3125, 1.0, 0.5938, 1.0, 0.625, 1.0, 0.625, 1.0, 0.5938, 1.0, 0.875, 1.0, 0.9062, 1.0, 0.9062, 1.0, 0.875, 1.0, 0.1875, 1.0, 0.2188, 1.0, 0.2188, 1.0, 0.1875, 1.0, 0.4688, 1.0, 0.5, 1.0, 0.5, 1.0, 0.4688, 1.0, 0.75, 1.0, 0.7812, 1.0, 0.7812, 1.0, 0.75, 1.0, 0.0625, 1.0, 0.09375, 1.0, 0.09375, 1.0, 0.0625, 1.0, 0.3438, 1.0, 0.375, 1.0, 0.375, 1.0, 0.3438, 1.0, 0.625, 1.0, 0.6562, 1.0, 0.6562, 1.0, 0.625, 1.0, 0.9062, 1.0, 0.9375, 1.0, 0.9375, 1.0, 0.9062, 1.0, 0.2188, 1.0, 0.25, 1.0, 0.25, 1.0, 0.2188, 1.0, 0.5, 1.0, 0.5312, 1.0, 0.5312, 1.0, 0.5, 1.0, 0.7812, 1.0, 0.8125, 1.0, 0.8125, 1.0, 0.7812, 1.0, 0.09375, 1.0, 0.125, 1.0, 0.125, 1.0, 0.09375, 1.0, 0.375, 1.0, 0.4062, 1.0, 0.4062, 1.0, 0.375, 1.0, 0.6562, 1.0, 0.6875, 1.0, 0.6875, 1.0, 0.6562, 1.0, 0.9375, 1.0, 0.9688, 1.0, 0.9688, 1.0, 0.9375, 1.0, 0.25, 1.0, 0.2812, 1.0, 0.2812, 1.0, 0.25, 1.0, 0.5312, 1.0, 0.5625, 1.0, 0.5625, 1.0, 0.5312, 1.0, 0.8125, 1.0, 0.8438, 1.0, 0.8438, 1.0, 0.8125, 1.0, 0.125, 1.0, 0.1562, 1.0, 0.1562, 1.0, 0.125, 1.0, 0.4062, 1.0, 0.4375, 1.0, 0.4375, 1.0, 0.4062, 1.0, 0.6875, 1.0, 0.7188, 1.0, 0.7188, 1.0, 0.6875, 1.0, 0.0, 1.0, 0.03125, 1.0, 0.03125, 1.0, 0.0, 1.0, 0.9688, 1.0, 1.0, 1.0, 1.0, 1.0, 0.9688, 1.0, 0.2812, 1.0, 0.3125, 1.0, 0.3125, 1.0, 0.2812, 1.0, 0.5625, 1.0, 0.5938, 1.0, 0.5938, 1.0, 0.5625, 1.0, 0.8438, 1.0, 0.875, 1.0, 0.875, 1.0, 0.8438, 1.0, 0.1562, 1.0, 0.1875, 1.0, 0.1875, 1.0, 0.1562, 1.0, 0.4375, 1.0, 0.4688, 1.0, 0.4687, 1.0, 0.4375, 1.0, 0.7188, 1.0, 0.75, 1.0, 0.75, 1.0, 0.7188, 1.0, 0.03125, 1.0, 0.0625, 1.0, 0.0625, 1.0, 0.03125, 1.0, 0.3125, 1.0, 0.3438, 1.0, 0.3438, 1.0, 0.3125, 1.0, 0.5938, 1.0, 0.625, 1.0, 0.625, 1.0, 0.5938, 1.0, 0.875, 1.0, 0.9062, 1.0, 0.9062, 1.0, 0.875, 1.0, 0.1875, 1.0, 0.2188, 1.0, 0.2188, 1.0, 0.1875, 1.0, 0.4688, 1.0, 0.5, 1.0, 0.5, 1.0, 0.4687, 1.0, 0.75, 1.0, 0.7812, 1.0, 0.7812, 1.0, 0.75, 1.0, 0.0625, 1.0, 0.09375, 1.0, 0.09375, 1.0, 0.0625, 1.0, 0.3438, 1.0, 0.375, 1.0, 0.375, 1.0, 0.3438, 1.0, 0.625, 1.0, 0.6562, 1.0, 0.6562, 1.0, 0.625, 1.0, 0.9062, 1.0, 0.9375, 1.0, 0.9375, 1.0, 0.9062, 1.0, 0.2188, 1.0, 0.25, 1.0, 0.25, 1.0, 0.2188, 1.0, 0.5, 1.0, 0.5312, 1.0, 0.5312, 1.0, 0.5, 1.0, 0.7812, 1.0, 0.8125, 1.0, 0.8125, 1.0, 0.7812, 1.0, 0.09375, 1.0, 0.125, 1.0, 0.125, 1.0, 0.09375, 1.0, 0.375, 1.0, 0.4062, 1.0, 0.4062, 1.0, 0.375, 1.0, 0.6562, 1.0, 0.6875, 1.0, 0.6875, 1.0, 0.6562, 1.0, 0.9375, 1.0, 0.9688, 1.0, 0.9688, 1.0, 0.9375, 1.0, 0.25, 1.0, 0.2812, 1.0, 0.2812, 1.0, 0.25, 1.0, 0.5312, 1.0, 0.5625, 1.0, 0.5625, 1.0, 0.5312, 1.0, 0.8125, 1.0, 0.8438, 1.0, 0.8438, 1.0, 0.8125, 1.0, 0.125, 1.0, 0.1562, 1.0, 0.1562, 1.0, 0.125, 1.0, 0.4062, 1.0, 0.4375, 1.0, 0.4375, 1.0, 0.4062, 1.0, 0.6875, 1.0, 0.7188, 1.0, 0.7188, 1.0, 0.6875, 1.0, 0.0, 1.0, 0.03125, 1.0, 0.03125, 1.0, 0.0, 1.0, 0.9688, 1.0, 1.0, 1.0, 1.0, 1.0, 0.9688, 1.0, 0.2812, 1.0, 0.3125, 1.0, 0.3125, 1.0, 0.2812, 1.0, 0.5625, 1.0, 0.5938, 1.0, 0.5938, 1.0, 0.5625, 1.0, 0.8438, 1.0, 0.875, 1.0, 0.875, 1.0, 0.8438, 1.0, 0.1562, 1.0, 0.1875, 1.0, 0.1875, 1.0, 0.1562, 1.0, 0.4375, 1.0, 0.4687, 1.0, 0.4687, 1.0, 0.4375, 1.0, 0.7188, 1.0, 0.75, 1.0, 0.75, 1.0, 0.7188, 1.0, 0.03125, 1.0, 0.0625, 1.0, 0.0625, 1.0, 0.03125, 1.0, 0.3125, 1.0, 0.3438, 1.0, 0.3438, 1.0, 0.3125, 1.0, 0.5938, 1.0, 0.625, 1.0, 0.625, 1.0, 0.5938, 1.0, 0.875, 1.0, 0.9062, 1.0, 0.9063, 1.0, 0.875, 1.0, 0.1875, 1.0, 0.2188, 1.0, 0.2187, 1.0, 0.1875, 1.0, 0.4687, 1.0, 0.5, 1.0, 0.5, 1.0, 0.4687, 1.0, 0.75, 1.0, 0.7812, 1.0, 0.7812, 1.0, 0.75, 1.0, 0.0625, 1.0, 0.09375, 1.0, 0.09375, 1.0, 0.0625, 1.0, 0.3438, 1.0, 0.375, 1.0, 0.375, 1.0, 0.3438, 1.0, 0.625, 1.0, 0.6562, 1.0, 0.6562, 1.0, 0.625, 1.0, 0.9062, 1.0, 0.9375, 1.0, 0.9375, 1.0, 0.9063, 1.0, 0.2188, 1.0, 0.25, 1.0, 0.25, 1.0, 0.2187, 1.0, 0.5, 1.0, 0.5312, 1.0, 0.5312, 1.0, 0.5, 1.0, 0.7812, 1.0, 0.8125, 1.0, 0.8125, 1.0, 0.7812, 1.0, 0.09375, 1.0, 0.125, 1.0, 0.125, 1.0, 0.09375, 1.0, 0.375, 1.0, 0.4062, 1.0, 0.4062, 1.0, 0.375, 1.0, 0.6562, 1.0, 0.6875, 1.0, 0.6875, 1.0, 0.6562, 1.0, 0.9375, 1.0, 0.9688, 1.0, 0.9688, 1.0, 0.9375, 1.0, 0.25, 1.0, 0.2812, 1.0, 0.2812, 1.0, 0.25, 1.0, 0.5312, 1.0, 0.5625, 1.0, 0.5625, 1.0, 0.5312, 1.0, 0.8125, 1.0, 0.8438, 1.0, 0.8438, 1.0, 0.8125, 1.0, 0.125, 1.0, 0.1562, 1.0, 0.1562, 1.0, 0.125, 1.0, 0.4062, 1.0, 0.4375, 1.0, 0.4375, 1.0, 0.4063, 1.0, 0.6875, 1.0, 0.7188, 1.0, 0.7188, 1.0, 0.6875, 1.0, 0.0, 1.0, 0.03125, 1.0, 0.03125, 1.0, 0.0, 1.0, 0.9688, 1.0, 1.0, 1.0, 1.0, 1.0, 0.9688, 1.0, 0.2812, 1.0, 0.3125, 1.0, 0.3125, 1.0, 0.2812, 1.0, 0.5625, 1.0, 0.5938, 1.0, 0.5938, 1.0, 0.5625, 1.0, 0.8438, 1.0, 0.875, 1.0, 0.875, 1.0, 0.8438, 1.0, 0.1562, 1.0, 0.1875, 1.0, 0.1875, 1.0, 0.1562, 1.0, 0.4375, 1.0, 0.4687, 1.0, 0.4687, 1.0, 0.4375, 1.0, 0.7188, 1.0, 0.75, 1.0, 0.75, 1.0, 0.7188, 1.0, 0.03125, 1.0, 0.0625, 1.0, 0.0625, 1.0, 0.03125, 1.0, 0.3125, 1.0, 0.3438, 1.0, 0.3438, 1.0, 0.3125, 1.0, 0.5938, 1.0, 0.625, 1.0, 0.625, 1.0, 0.5938, 1.0, 0.875, 1.0, 0.9063, 1.0, 0.9063, 1.0, 0.875, 1.0, 0.1875, 1.0, 0.2187, 1.0, 0.2188, 1.0, 0.1875, 1.0, 0.4687, 1.0, 0.5, 1.0, 0.5, 1.0, 0.4687, 1.0, 0.75, 1.0, 0.7812, 1.0, 0.7813, 1.0, 0.75, 1.0, 0.0625, 1.0, 0.09375, 1.0, 0.09375, 1.0, 0.0625, 1.0, 0.3438, 1.0, 0.375, 1.0, 0.375, 1.0, 0.3438, 1.0, 0.625, 1.0, 0.6562, 1.0, 0.6562, 1.0, 0.625, 1.0, 0.9063, 1.0, 0.9375, 1.0, 0.9375, 1.0, 0.9063, 1.0, 0.2187, 1.0, 0.25, 1.0, 0.25, 1.0, 0.2188, 1.0, 0.5, 1.0, 0.5312, 1.0, 0.5312, 1.0, 0.5, 1.0, 0.7812, 1.0, 0.8125, 1.0, 0.8125, 1.0, 0.7813, 1.0, 0.09375, 1.0, 0.125, 1.0, 0.125, 1.0, 0.09375, 1.0, 0.375, 1.0, 0.4062, 1.0, 0.4063, 1.0, 0.375, 1.0, 0.6562, 1.0, 0.6875, 1.0, 0.6875, 1.0, 0.6562, 1.0, 0.9375, 1.0, 0.9688, 1.0, 0.9688, 1.0, 0.9375, 1.0, 0.25, 1.0, 0.2812, 1.0, 0.2812, 1.0, 0.25, 1.0, 0.5312, 1.0, 0.5625, 1.0, 0.5625, 1.0, 0.5312, 1.0, 0.8125, 1.0, 0.8438, 1.0, 0.8438, 1.0, 0.8125, 1.0, 0.125, 1.0, 0.1562, 1.0, 0.1562, 1.0, 0.125, 1.0, 0.4063, 1.0, 0.4375, 1.0, 0.4375, 1.0, 0.4062, 1.0, 0.6875, 1.0, 0.7188, 1.0, 0.7188, 1.0, 0.6875, 1.0, 0.0, 1.0, 0.03125, 1.0, 0.03125, 1.0, 0.0, 1.0, 0.9688, 1.0, 1.0, 1.0, 1.0, 1.0, 0.9687, 1.0, 0.2812, 1.0, 0.3125, 1.0, 0.3125, 1.0, 0.2812, 1.0, 0.5625, 1.0, 0.5938, 1.0, 0.5938, 1.0, 0.5625, 1.0, 0.8438, 1.0, 0.875, 1.0, 0.875, 1.0, 0.8437, 1.0, 0.1562, 1.0, 0.1875, 1.0, 0.1875, 1.0, 0.1562, 1.0, 0.4375, 1.0, 0.4687, 1.0, 0.4688, 1.0, 0.4375, 1.0, 0.7188, 1.0, 0.75, 1.0, 0.75, 1.0, 0.7188, 1.0, 0.03125, 1.0, 0.0625, 1.0, 0.0625, 1.0, 0.03125, 1.0, 0.3125, 1.0, 0.3438, 1.0, 0.3438, 1.0, 0.3125, 1.0, 0.5938, 1.0, 0.625, 1.0, 0.625, 1.0, 0.5938, 1.0, 0.875, 1.0, 0.9063, 1.0, 0.9063, 1.0, 0.875, 1.0, 0.1875, 1.0, 0.2188, 1.0, 0.2188, 1.0, 0.1875, 1.0, 0.4687, 1.0, 0.5, 1.0, 0.5, 1.0, 0.4688, 1.0, 0.75, 1.0, 0.7813, 1.0, 0.7812, 1.0, 0.75, 1.0, 0.0625, 1.0, 0.09375, 1.0, 0.09375, 1.0, 0.0625, 1.0, 0.3438, 1.0, 0.375, 1.0, 0.375, 1.0, 0.3438, 1.0, 0.625, 1.0, 0.6562, 1.0, 0.6562, 1.0, 0.625, 1.0, 0.9063, 1.0, 0.9375, 1.0, 0.9375, 1.0, 0.9063, 1.0, 0.2188, 1.0, 0.25, 1.0, 0.25, 1.0, 0.2188, 1.0, 0.5, 1.0, 0.5312, 1.0, 0.5312, 1.0, 0.5, 1.0, 0.7813, 1.0, 0.8125, 1.0, 0.8125, 1.0, 0.7812, 1.0, 0.09375, 1.0, 0.125, 1.0, 0.125, 1.0, 0.09375, 1.0, 0.375, 1.0, 0.4063, 1.0, 0.4062, 1.0, 0.375, 1.0, 0.6562, 1.0, 0.6875, 1.0, 0.6875, 1.0, 0.6562, 1.0, 0.9375, 1.0, 0.9688, 1.0, 0.9687, 1.0, 0.9375, 1.0, 0.25, 1.0, 0.2812, 1.0, 0.2812, 1.0, 0.25, 1.0, 0.5312, 1.0, 0.5625, 1.0, 0.5625, 1.0, 0.5312, 1.0, 0.8125, 1.0, 0.8438, 1.0, 0.8437, 1.0, 0.8125, 1.0, 0.125, 1.0, 0.1562, 1.0, 0.1562, 1.0, 0.125, 1.0, 0.4062, 1.0, 0.4375, 1.0, 0.4375, 1.0, 0.4063, 1.0, 0.6875, 1.0, 0.7188, 1.0, 0.7187, 1.0, 0.6875, 1.0, 0.0, 1.0, 0.03125, 1.0, 0.03125, 1.0, 0.0, 1.0, 0.9687, 1.0, 1.0, 1.0, 1.0, 1.0, 0.9688, 1.0, 0.2812, 1.0, 0.3125, 1.0, 0.3125, 1.0, 0.2812, 1.0, 0.5625, 1.0, 0.5938, 1.0, 0.5938, 1.0, 0.5625, 1.0, 0.8437, 1.0, 0.875, 1.0, 0.875, 1.0, 0.8438, 1.0, 0.1562, 1.0, 0.1875, 1.0, 0.1875, 1.0, 0.1562, 1.0, 0.4375, 1.0, 0.4688, 1.0, 0.4688, 1.0, 0.4375, 1.0, 0.7188, 1.0, 0.75, 1.0, 0.75, 1.0, 0.7187, 1.0, 0.03125, 1.0, 0.0625, 1.0, 0.0625, 1.0, 0.03125, 1.0, 0.3125, 1.0, 0.3438, 1.0, 0.3438, 1.0, 0.3125, 1.0, 0.5938, 1.0, 0.625, 1.0, 0.625, 1.0, 0.5938, 1.0, 0.875, 1.0, 0.9063, 1.0, 0.9063, 1.0, 0.875, 1.0, 0.1875, 1.0, 0.2188, 1.0, 0.2188, 1.0, 0.1875, 1.0, 0.4688, 1.0, 0.5, 1.0, 0.5, 1.0, 0.4688, 1.0, 0.75, 1.0, 0.7812, 1.0, 0.7812, 1.0, 0.75, 1.0, 0.0625, 1.0, 0.09375, 1.0, 0.09375, 1.0, 0.0625, 1.0, 0.3438, 1.0, 0.375, 1.0, 0.375, 1.0, 0.3438, 1.0, 0.625, 1.0, 0.6562, 1.0, 0.6562, 1.0, 0.625, 1.0, 0.9063, 1.0, 0.9375, 1.0, 0.9375, 1.0, 0.9063, 1.0, 0.2188, 1.0, 0.25, 1.0, 0.25, 1.0, 0.2188, 1.0, 0.5, 1.0, 0.5312, 1.0, 0.5312, 1.0, 0.5, 1.0, 0.7812, 1.0, 0.8125, 1.0, 0.8125, 1.0, 0.7812, 1.0, 0.09375, 1.0, 0.125, 1.0, 0.125, 1.0, 0.09375, 1.0, 0.375, 1.0, 0.4062, 1.0, 0.4063, 1.0, 0.375, 1.0, 0.6562, 1.0, 0.6875, 1.0, 0.6875, 1.0, 0.6562, 1.0, 0.9375, 1.0, 0.9687, 1.0, 0.9688, 1.0, 0.9375, 1.0, 0.25, 1.0, 0.2812, 1.0, 0.2812, 1.0, 0.25, 1.0, 0.5312, 1.0, 0.5625, 1.0, 0.5625, 1.0, 0.5312, 1.0, 0.8125, 1.0, 0.8437, 1.0, 0.8438, 1.0, 0.8125, 1.0, 0.125, 1.0, 0.1562, 1.0, 0.1562, 1.0, 0.125, 1.0, 0.4063, 1.0, 0.4375, 1.0, 0.4375, 1.0, 0.4062, 1.0, 0.6875, 1.0, 0.7187, 1.0, 0.7188, 1.0, 0.6875, 1.0, 0.0, 1.0, 0.03125, 1.0, 0.03125, 1.0, 0.0, 1.0, 0.9688, 1.0, 1.0, 1.0, 1.0, 1.0, 0.9688, 1.0, 0.2812, 1.0, 0.3125, 1.0, 0.3125, 1.0, 0.2812, 1.0, 0.5625, 1.0, 0.5938, 1.0, 0.5938, 1.0, 0.5625, 1.0, 0.8438, 1.0, 0.875, 1.0, 0.875, 1.0, 0.8438, 1.0, 0.1562, 1.0, 0.1875, 1.0, 0.1875, 1.0, 0.1562, 1.0, 0.4375, 1.0, 0.4688, 1.0, 0.4688, 1.0, 0.4375, 1.0, 0.7187, 1.0, 0.75, 1.0, 0.75, 1.0, 0.7188, 1.0, 0.03125, 1.0, 0.0625, 1.0, 0.0625, 1.0, 0.03125, 1.0, 0.3125, 1.0, 0.3438, 1.0, 0.3438, 1.0, 0.3125, 1.0, 0.5938, 1.0, 0.625, 1.0, 0.625, 1.0, 0.5938, 1.0, 0.875, 1.0, 0.9063, 1.0, 0.9063, 1.0, 0.875, 1.0, 0.1875, 1.0, 0.2188, 1.0, 0.2188, 1.0, 0.1875, 1.0, 0.4688, 1.0, 0.5, 1.0, 0.5, 1.0, 0.4688, 1.0, 0.75, 1.0, 0.7812, 1.0, 0.7812, 1.0, 0.75, 1.0, 0.0625, 1.0, 0.09375, 1.0, 0.09375, 1.0, 0.0625, 1.0, 0.3438, 1.0, 0.375, 1.0, 0.375, 1.0, 0.3438, 1.0, 0.625, 1.0, 0.6562, 1.0, 0.6562, 1.0, 0.625, 1.0, 0.9063, 1.0, 0.9375, 1.0, 0.9375, 1.0, 0.9063, 1.0, 0.2188, 1.0, 0.25, 1.0, 0.25, 1.0, 0.2188, 1.0, 0.5, 1.0, 0.5312, 1.0, 0.5312, 1.0, 0.5, 1.0, 0.7812, 1.0, 0.8125, 1.0, 0.8125, 1.0, 0.7812, 1.0, 0.09375, 1.0, 0.125, 1.0, 0.125, 1.0, 0.09375, 1.0, 0.375, 1.0, 0.4063, 1.0, 0.4062, 1.0, 0.375, 1.0, 0.6562, 1.0, 0.6875, 1.0, 0.6875, 1.0, 0.6562, 1.0, 0.9375, 1.0, 0.9688, 1.0, 0.9688, 1.0, 0.9375, 1.0, 0.25, 1.0, 0.2812, 1.0, 0.2812, 1.0, 0.25, 1.0, 0.5312, 1.0, 0.5625, 1.0, 0.5625, 1.0, 0.5312, 1.0, 0.8125, 1.0, 0.8438, 1.0, 0.8438, 1.0, 0.8125, 1.0, 0.0, 0.0, 0.0, 0.0, 0.0, 0.0, 0.0, 0.0, 0.0, 0.0, 0.0, 0.0, 0.0, 0.0, 0.0, 0.0, 0.0, 0.0, 0.0, 0.0, 0.0, 0.0, 0.0, 0.0, 0.0, 0.0, 0.0, 0.0, 0.0, 0.0, 0.0, 0.0, 0.0, 0.0, 0.0, 0.0, 0.0, 0.0, 0.0, 0.0, 0.0, 0.0, 0.0, 0.0, 0.0, 0.0, 0.0, 0.0, 0.0, 0.0, 0.0, 0.0, 0.0, 0.0, 0.0, 0.0, 0.0, 0.0, 0.0, 0.0, 0.0, 0.0, 0.0, 0.0, 0.0, 0.0, 0.0, 0.0, 0.0, 0.0, 0.0, 0.0, 0.0, 0.0, 0.0, 0.0, 0.0, 0.0, 0.0, 0.0, 0.0, 0.0, 0.0, 0.0, 0.0, 0.0, 0.0, 0.0, 0.0, 0.0, 0.0, 0.0, 0.0, 0.0, 0.0, 0.0, 0.0, 0.0, 0.0, 0.0, 0.0, 0.0, 0.0, 0.0, 0.0, 0.0, 0.0, 0.0, 0.0, 0.0, 0.0, 0.0, 0.0, 0.0, 0.0, 0.0, 0.0, 0.0, 0.0, 0.0, 0.0, 0.0, 0.0, 0.0, 0.0, 0.0, 0.0, 0.0, 0.0, 0.0, 0.0, 0.0, 0.0, 0.0, 0.0, 0.0, 0.0, 0.0, 0.0, 0.0, 0.0, 0.0, 0.0, 0.0, 0.0, 0.0, 0.0, 0.0, 0.0, 0.0, 0.0, 0.0, 0.0, 0.0, 0.0, 0.0, 0.0, 0.0, 0.0, 0.0, 0.0, 0.0, 0.0, 0.0, 0.0, 0.0, 0.0, 0.0, 0.0, 0.0, 0.0, 0.0, 0.0, 0.0, 0.0, 0.0, 0.0, 0.0, 0.0, 0.0, 0.0, 0.0, 0.0, 0.0, 0.0, 0.0, 0.0, 0.0, 0.0, 0.0, 0.0, 0.0, 0.0, 0.0, 0.0, 0.0, 0.0, 0.0, 0.0, 0.0, 0.0, 0.0, 0.0, 0.0, 0.0, 0.0, 0.0, 0.0, 0.0, 0.0, 0.0, 0.0, 0.0, 0.0, 0.0, 0.0, 0.0, 0.0, 0.0, 0.0, 0.0, 0.0, 0.0, 0.0, 0.0, 0.0, 0.0, 0.0, 0.0, 0.0, 0.0, 0.0, 0.0, 0.0, 0.0, 0.0, 0.0, 0.0, 0.0, 0.0, 0.0, 0.0, 0.0, 0.0, 0.0, 0.0, 0.0, 0.0, 0.0, 0.0, 0.0, 0.0, 0.0, 0.0, 0.0, 0.0, 0.0, 0.0, 0.0, 0.0, 0.0, 0.0, 0.0, 0.0, 0.0, 0.0, 0.0, 0.0, 0.0, 0.0, 0.0, 0.0, 0.0, 0.0, 0.0, 0.0, 0.0, 0.0, 0.0, 0.0, 0.0, 0.0, 0.0, 0.0, 0.0, 0.0, 0.0, 0.0, 0.0, 0.0, 0.0, 0.0, 0.0, 0.0, 0.0, 0.0, 0.0, 0.0, 0.0, 0.0, 0.0, 0.0, 0.0, 0.0, 0.0, 0.0, 0.0, 0.0, 0.0, 0.0, 0.0, 0.0, 0.0, 0.0, 0.0, 0.0, 0.0, 0.0, 0.0, 0.0, 0.0, 0.0, 0.0, 0.0, 0.0, 0.0, 0.0, 0.0, 0.0, 0.0, 0.0, 0.0, 0.0, 0.0, 0.0, 0.0, 0.0, 0.0, 0.0, 0.0, 0.0, 0.0, 0.0, 0.0, 0.0, 0.0, 0.0, 0.0, 0.0, 0.0, 0.0, 0.0, 0.0, 0.0, 0.0, 0.0, 0.0, 0.0, 0.0, 0.0, 0.0, 0.0, 0.0, 0.0, 0.0, 0.0, 0.0, 0.0, 0.0, 0.0, 0.0, 0.0, 0.0, 0.0, 0.0, 0.0, 0.0, 0.0, 0.0, 0.0, 0.0, 0.0, 0.0, 0.0, 0.0, 0.0, 0.0, 0.0, 0.0, 0.0, 0.0, 0.0, 0.0, 0.0, 0.0, 0.0, 0.0, 0.0, 0.0, 0.0, 0.0, 0.0, 0.0, 0.0, 0.0, 0.0, 0.0, 0.0, 0.0, 0.0, 0.0, 0.0, 0.0, 0.0, 0.0, 0.0, 0.0, 0.0, 0.0, 0.0, 0.0, 0.0, 0.0, 0.0, 0.0, 0.0, 0.0, 0.0, 0.0, 0.0, 0.0, 0.0, 0.0, 0.0, 0.0, 0.0, 0.0, 0.0, 0.0, 0.0, 0.0, 0.0, 0.0, 0.0, 0.0, 0.0, 0.0, 0.0, 0.0, 0.0, 0.0, 0.0, 0.0, 0.0, 0.0, 0.0, 0.0, 0.0, 0.0, 0.0, 0.0, 0.0, 0.0, 0.0, 0.0, 0.0, 0.0, 0.0, 0.0, 0.0, 0.0, 0.0, 0.0, 0.0, 0.0, 0.0, 0.0, 0.0, 0.0, 0.0, 0.0, 0.0, 0.0, 0.0, 0.0, 0.0, 0.0, 0.0, 0.0, 0.0, 0.0, 0.0, 0.0, 0.0, 0.0, 0.0, 0.0, 0.0, 0.0, 0.0, 0.0, 0.0, 0.0, 0.0, 0.0, 0.0, 0.0, 0.0, 0.0, 0.0, 0.0, 0.0, 0.0, 0.0, 0.0, 0.0, 0.0, 0.0, 0.0, 0.0, 0.0, 0.0, 0.0, 0.0, 0.0, 0.0, 0.0, 0.0, 0.0, 0.0, 0.0, 0.0, 0.0, 0.0, 0.0, 0.0, 0.0, 0.0, 0.0, 0.0, 0.0, 0.0, 0.0, 0.0, 0.0, 0.0, 0.0, 0.0, 0.0, 0.0, 0.0, 0.0, 0.0, 0.0, 0.0, 0.0, 0.0, 0.0, 0.0, 0.0, 0.0, 0.0, 0.0, 0.0, 0.0, 0.0, 0.0, 0.0, 0.0, 0.0, 0.0, 0.0, 0.0, 0.0, 0.0, 0.0, 0.0, 0.0, 0.0, 0.0, 0.0, 0.0, 0.0, 0.0, 0.0, 0.0, 0.0, 0.0, 0.0, 0.0, 0.0, 0.0, 0.0, 0.0, 0.0, 0.0, 0.0, 0.0, 0.0, 0.0, 0.0, 0.0, 0.0, 0.0, 0.0, 0.0, 0.0, 0.0, 0.0, 0.0, 0.0, 0.0, 0.0, 0.0, 0.0, 0.0, 0.0, 0.0, 0.0, 0.0, 0.0, 0.0, 0.0, 0.0, 0.0, 0.0, 0.0, 0.0, 0.0, 0.0, 0.0, 0.0, 0.0, 0.0, 0.0, 0.0, 0.0, 0.0, 0.0, 0.0, 0.0, 0.0, 0.0, 0.0, 0.0, 0.0, 0.0, 0.0, 0.0, 0.0, 0.0, 0.0, 0.0, 0.0, 0.0, 0.0, 0.0, 0.0, 0.0, 0.0, 0.0, 0.0, 0.0, 0.0, 0.0, 0.0, 0.0, 0.0, 0.0, 0.0, 0.0, 0.0, 0.0, 0.0, 0.0, 0.0, 0.0, 0.0, 0.0, 0.0, 0.0, 0.0, 0.0, 0.0, 0.0, 0.0, 0.0, 0.0, 0.0, 0.0, 0.0, 0.0, 0.0, 0.0, 0.0, 0.0, 0.0, 0.0, 0.0, 0.0, 0.0, 0.0, 0.0, 0.0, 0.0, 0.0, 0.0, 0.0, 0.0, 0.0, 0.0, 0.0, 0.0, 0.0, 0.0, 0.0, 0.0, 0.0, 0.0, 0.0, 0.0, 0.0, 0.0, 0.0, 0.0, 0.0, 0.0, 0.0, 0.0, 0.0, 0.0, 0.0, 0.0, 0.0, 0.0, 0.0, 0.0, 0.0, 0.0, 0.0, 0.0, 0.0, 0.0, 0.0, 0.0, 0.0, 0.0, 0.0, 0.0, 0.0, 0.0, 0.0, 0.0, 0.0, 0.0, 0.0, 0.0, 0.0, 0.0, 0.0, 0.0, 0.0, 0.0, 0.0, 0.0, 0.0, 0.0, 0.0, 0.0, 0.0, 0.0, 0.0, 0.0, 0.0, 0.0, 0.0, 0.0, 0.0, 0.0, 0.0, 0.0, 0.0, 0.0, 0.0, 0.0, 0.0, 0.0, 0.0, 0.0, 0.0, 0.0, 0.0, 0.0, 0.0, 0.0, 0.0, 0.0, 0.0, 0.0, 0.0, 0.0, 0.0, 0.0, 0.0, 0.0, 0.0, 0.0, 0.0, 0.0, 0.0, 0.0, 0.0, 0.0, 0.0, 0.0, 0.0, 0.0, 0.0, 0.0, 0.0, 0.0, 0.0, 0.0, 0.0, 0.0, 0.0, 0.0, 0.0, 0.0, 0.0, 0.0, 0.0, 0.0, 0.0, 0.0, 0.0, 0.0, 0.0, 0.0, 0.0, 0.0, 0.0, 0.0, 0.0, 0.0, 0.0, 0.0, 0.0, 0.0, 0.0, 0.0, 0.0, 0.0, 0.0, 0.0, 0.0, 0.0, 0.0, 0.0, 0.0, 0.0, 0.0, 0.0, 0.0, 0.0, 0.0, 0.0, 0.0, 0.0, 0.0, 0.0, 0.0, 0.0, 0.0, 0.0, 0.0, 0.0, 0.0, 0.0, 0.0, 0.0, 0.0, 0.0, 0.0, 0.0, 0.0, 0.0, 0.0, 0.0, 0.0, 0.0, 0.0, 0.0, 0.0, 0.0, 0.0, 0.0, 0.0, 0.0, 0.0, 0.0, 0.0, 0.0, 0.0, 0.0, 0.0, 0.0, 0.0, 0.0, 0.0, 0.0, 0.0, 0.0, 0.0, 0.0, 0.0, 0.0, 0.0, 0.0, 0.0, 0.0, 0.0, 0.0, 0.0, 0.0, 0.0, 0.0, 0.0, 0.0, 0.0, 0.0, 0.0, 0.0, 0.0, 0.0, 0.0, 0.0, 0.0, 0.0, 0.0, 0.0, 0.0, 0.0, 0.0, 0.0, 0.0, 0.0, 0.0, 0.0, 0.0, 0.0, 0.0, 0.0, 0.0, 0.0, 0.0, 0.0, 0.0, 0.0, 0.0, 0.0, 0.0, 0.0, 0.0, 0.0, 0.0, 0.0, 0.0, 0.0, 0.0, 0.0, 0.0, 0.0, 0.0, 0.0, 0.0, 0.0, 0.0, 0.0, 0.0, 0.0, 0.0, 0.0, 0.0, 0.0, 0.0, 0.0, 0.0, 0.0, 0.0, 0.0, 0.0, 0.0, 0.0, 0.0, 0.0, 0.0, 0.0, 0.0, 0.0, 0.0, 0.0, 0.0, 0.0, 0.0, 0.0, 0.0, 0.0, 0.0, 0.0, 0.0, 0.0, 0.0, 0.0, 0.0, 0.0, 0.0, 0.0, 0.0, 0.0, 0.0, 0.0, 0.0, 0.0])
me_x.update()

# ---- objects
ob_x = bpy.data.objects.new('柱体', me_x)

# ---- transforms, parenting, visibility, modifiers, constraints
ob_x.location = (0.0, 0.0, 0.0)

# ---- collection membership
col_collection.objects.link(ob_x)

# ---- scene / render settings (as saved in the file)
scene.frame_start = 1; scene.frame_end = 250; scene.frame_set(1)
scene.render.engine = 'BLENDER_EEVEE_NEXT'
scene.render.bake_bias = 0.0
scene.render.bake_samples = 0
scene.cycles.sampling_pattern = 'TABULATED_SOBOL'
scene.eevee.use_volume_custom_range = False
bpy.context.view_layer.update()

# ---- added for rendering (the .blend has no active camera and no usable light): camera, sun
cam_auto = bpy.data.cameras.new('AutoCamera')
cam_auto.lens = 50.0
cam_auto.sensor_width = 36.0
cam_auto.clip_end = 1000.0
ob_auto_camera = bpy.data.objects.new('AutoCamera', cam_auto)
scene.collection.objects.link(ob_auto_camera)
ob_auto_camera.location = (12.4612, -14.0945, 13.8182)
ob_auto_camera.rotation_euler = (1.09748, -7.21219e-08, 0.694738)
scene.camera = ob_auto_camera
light_auto_sun = bpy.data.lights.new('AutoSun', 'SUN')
light_auto_sun.energy = 3.0
light_auto_sun.angle = 0.0523599
ob_auto_sun = bpy.data.objects.new('AutoSun', light_auto_sun)
scene.collection.objects.link(ob_auto_sun)
ob_auto_sun.rotation_euler = (0.872665, 0.174533, 0.523599)
bpy.context.view_layer.update()
